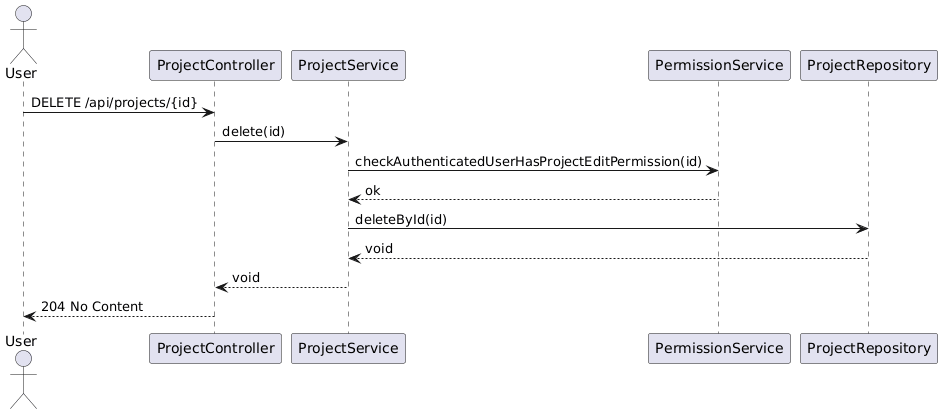

The diagram above was rendered by PlantUML. Its source (embedded in the PNG):
@startuml
' Sequence diagram: delete project

actor User as user
participant "ProjectController" as PC
participant "ProjectService" as PS
participant "PermissionService" as Perm
participant "ProjectRepository" as PR

user -> PC: DELETE /api/projects/{id}
PC -> PS: delete(id)
PS -> Perm: checkAuthenticatedUserHasProjectEditPermission(id)
Perm --> PS: ok
PS -> PR: deleteById(id)
PR --> PS: void
PS --> PC: void
PC --> user: 204 No Content
@enduml